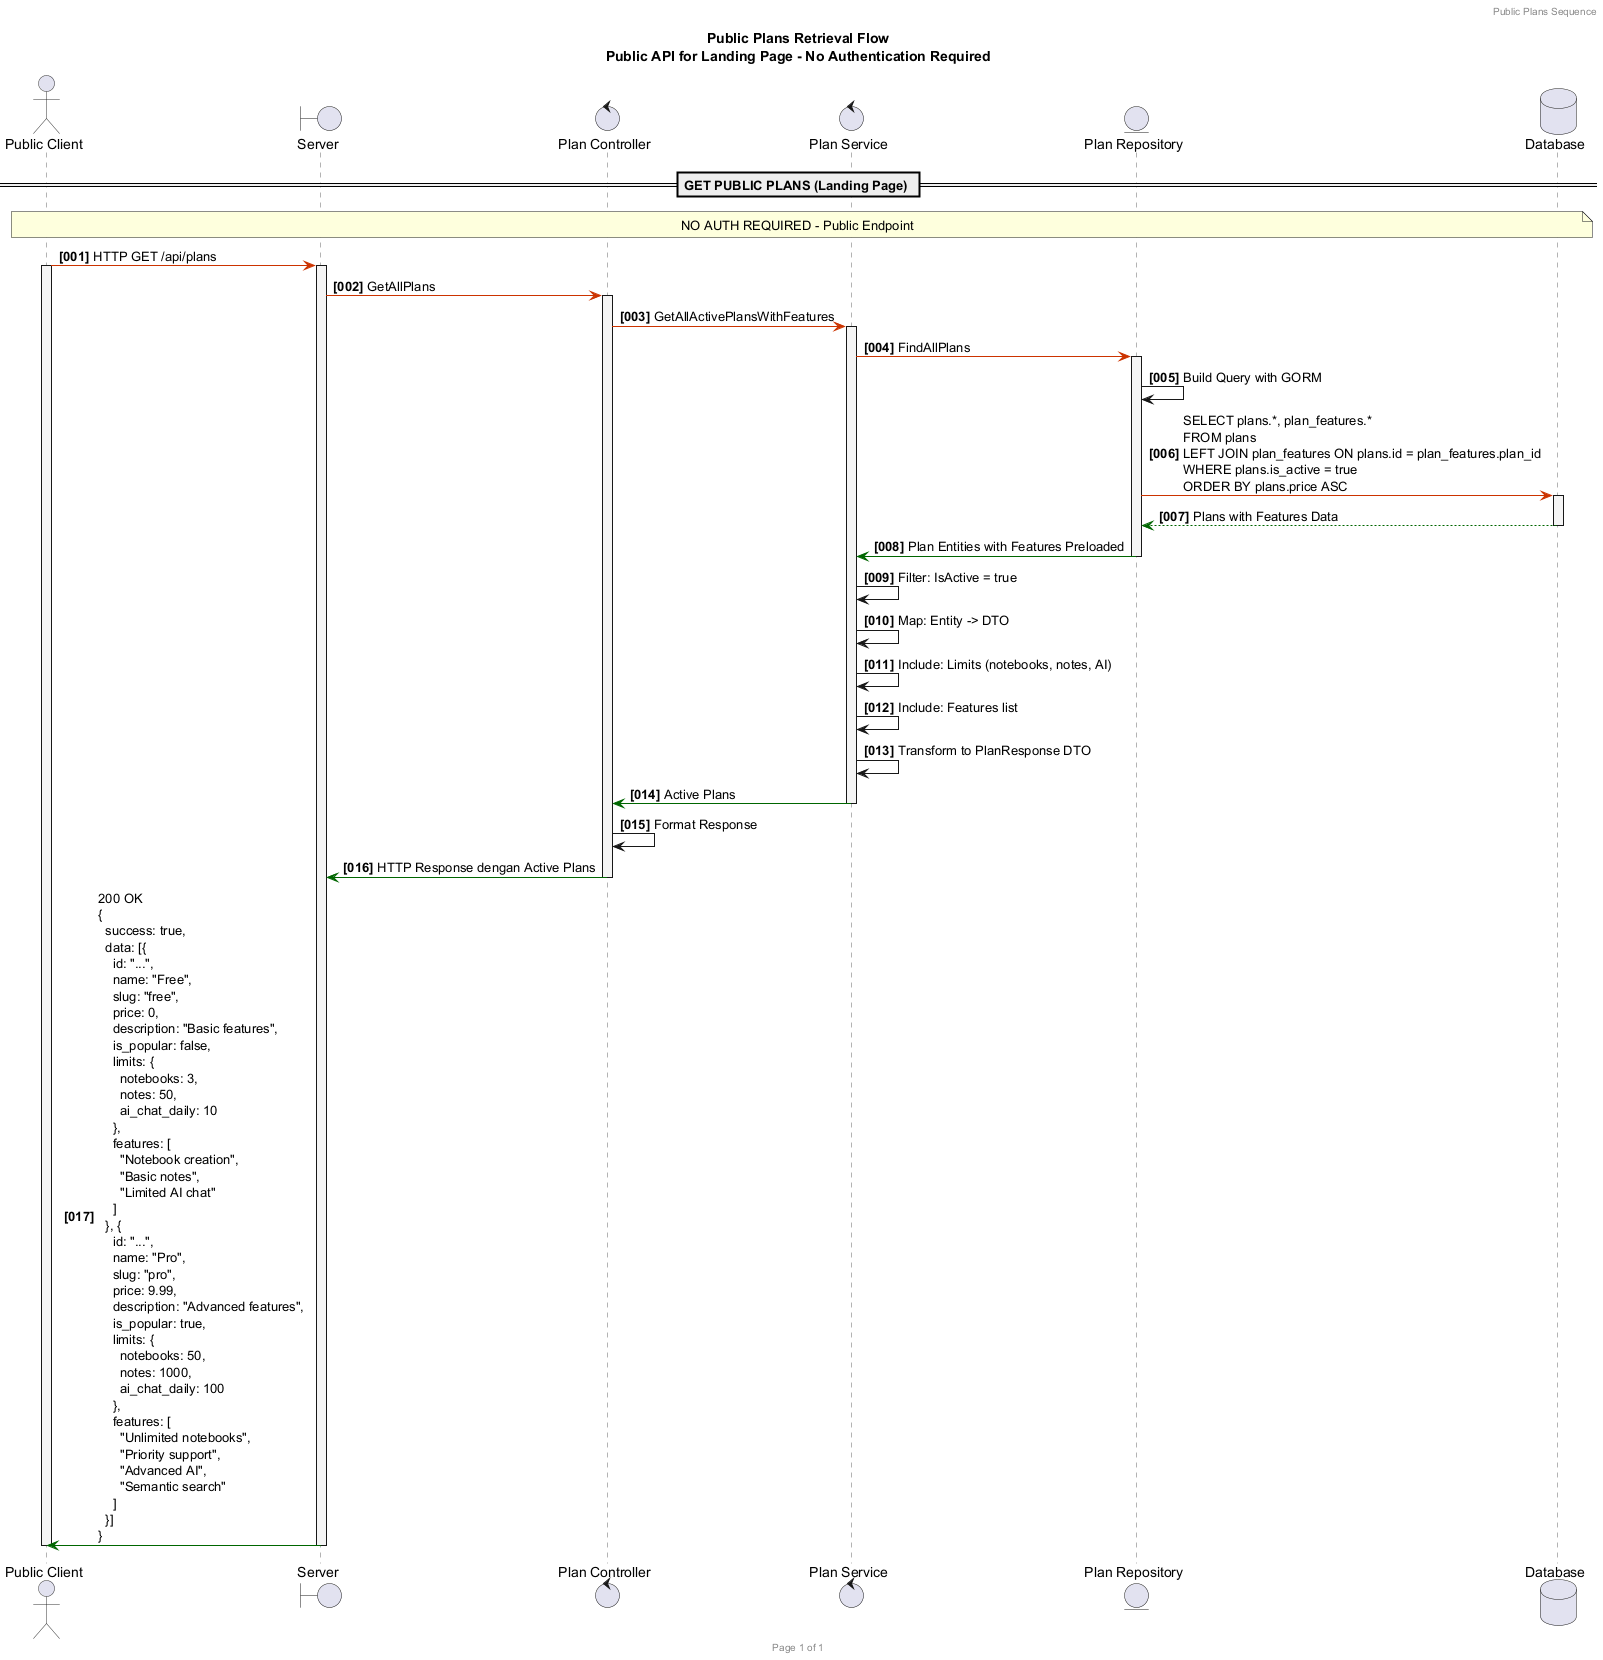

The diagram above was rendered by PlantUML. Its source (embedded in the PNG):
@startuml
skinparam sequence {
  ActorBorderColor #333333
  LifeLineBorderColor #666666
  LifeLineBackgroundColor #F5F5F5
  ParticipantBorderColor #333333
  ParticipantBackgroundColor #E8E8E8
  ParticipantFontSize 12
}

title **Public Plans Retrieval Flow**\nPublic API for Landing Page - No Authentication Required
header Public Plans Sequence
footer Page 1 of 1

actor "Public Client" as Client
boundary "Server" as Server
control "Plan Controller" as Controller
control "Plan Service" as Service
entity "Plan Repository" as Repository
database "Database" as DB

autonumber "<b>[000]"

== GET PUBLIC PLANS (Landing Page) ==

note over Client, DB : NO AUTH REQUIRED - Public Endpoint

Client -[#CC3300]> Server : HTTP GET /api/plans
activate Client
activate Server

Server -[#CC3300]> Controller : GetAllPlans
activate Controller

Controller -[#CC3300]> Service : GetAllActivePlansWithFeatures
activate Service

Service -[#CC3300]> Repository : FindAllPlans
activate Repository

Repository -> Repository : Build Query with GORM
Repository -[#CC3300]> DB : SELECT plans.*, plan_features.*\nFROM plans\nLEFT JOIN plan_features ON plans.id = plan_features.plan_id\nWHERE plans.is_active = true\nORDER BY plans.price ASC
activate DB
DB -[#006600]-> Repository : Plans with Features Data
deactivate DB

Repository -[#006600]> Service : Plan Entities with Features Preloaded
deactivate Repository

Service -> Service : Filter: IsActive = true
Service -> Service : Map: Entity -> DTO
Service -> Service : Include: Limits (notebooks, notes, AI)
Service -> Service : Include: Features list
Service -> Service : Transform to PlanResponse DTO
Service -[#006600]> Controller : Active Plans
deactivate Service

Controller -> Controller : Format Response
Controller -[#006600]> Server : HTTP Response dengan Active Plans
deactivate Controller

Server -[#006600]> Client : 200 OK\n{\n  success: true,\n  data: [{\n    id: "...",\n    name: "Free",\n    slug: "free",\n    price: 0,\n    description: "Basic features",\n    is_popular: false,\n    limits: {\n      notebooks: 3,\n      notes: 50,\n      ai_chat_daily: 10\n    },\n    features: [\n      "Notebook creation",\n      "Basic notes",\n      "Limited AI chat"\n    ]\n  }, {\n    id: "...",\n    name: "Pro",\n    slug: "pro",\n    price: 9.99,\n    description: "Advanced features",\n    is_popular: true,\n    limits: {\n      notebooks: 50,\n      notes: 1000,\n      ai_chat_daily: 100\n    },\n    features: [\n      "Unlimited notebooks",\n      "Priority support",\n      "Advanced AI",\n      "Semantic search"\n    ]\n  }]\n}
deactivate Server
deactivate Client

@enduml